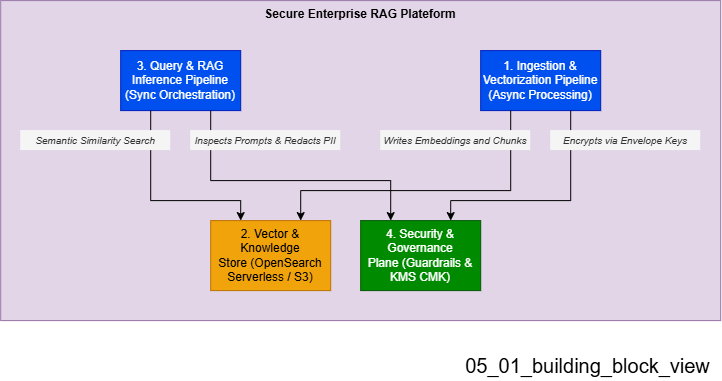

The diagram above was exported from draw.io. Its source (the exported page's mxGraphModel, read from the mxfile embedded in the PNG):
<mxGraphModel dx="902" dy="1000" grid="1" gridSize="10" guides="1" tooltips="1" connect="1" arrows="1" fold="1" page="1" pageScale="1" pageWidth="827" pageHeight="1169" math="0" shadow="0">
  <root>
    <mxCell id="0" />
    <mxCell id="1" parent="0" />
    <mxCell id="n6bf-WvucoBZA0CGI9hr-1" parent="1" style="rounded=0;whiteSpace=wrap;html=1;fillColor=#e1d5e7;strokeColor=#9673a6;verticalAlign=top;" value="&lt;b&gt;Secure Enterprise RAG Plateform&lt;/b&gt;" vertex="1">
      <mxGeometry height="320" width="720" x="40" y="100" as="geometry" />
    </mxCell>
    <mxCell id="n6bf-WvucoBZA0CGI9hr-2" parent="1" style="rounded=0;whiteSpace=wrap;html=1;fillColor=#0050ef;fontColor=#ffffff;strokeColor=#001DBC;" value="1. Ingestion &amp;amp; Vectorization Pipeline (Async Processing)" vertex="1">
      <mxGeometry height="60" width="120" x="520" y="150" as="geometry" />
    </mxCell>
    <mxCell id="n6bf-WvucoBZA0CGI9hr-3" parent="1" style="rounded=0;whiteSpace=wrap;html=1;fillColor=#0050ef;fontColor=#ffffff;strokeColor=#001DBC;" value="3. Query &amp;amp; RAG Inference Pipeline (Sync Orchestration)" vertex="1">
      <mxGeometry height="60" width="120" x="160" y="150" as="geometry" />
    </mxCell>
    <mxCell id="n6bf-WvucoBZA0CGI9hr-4" parent="1" style="rounded=0;whiteSpace=wrap;html=1;fillColor=#008a00;fontColor=#ffffff;strokeColor=#005700;" value="4. Security &amp;amp; Governance Plane&amp;nbsp;(Guardrails &amp;amp; KMS CMK)" vertex="1">
      <mxGeometry height="70" width="120" x="400" y="320" as="geometry" />
    </mxCell>
    <mxCell id="n6bf-WvucoBZA0CGI9hr-5" parent="1" style="rounded=0;whiteSpace=wrap;html=1;fillColor=#f0a30a;strokeColor=#BD7000;fontColor=#000000;" value="2. Vector &amp;amp; Knowledge Store&amp;nbsp;(OpenSearch Serverless / S3)" vertex="1">
      <mxGeometry height="70" width="120" x="250" y="320" as="geometry" />
    </mxCell>
    <mxCell id="n6bf-WvucoBZA0CGI9hr-6" edge="1" parent="1" source="n6bf-WvucoBZA0CGI9hr-3" style="endArrow=classic;html=1;rounded=0;edgeStyle=orthogonalEdgeStyle;exitX=0.25;exitY=1;exitDx=0;exitDy=0;entryX=0.25;entryY=0;entryDx=0;entryDy=0;" target="n6bf-WvucoBZA0CGI9hr-5" value="">
      <mxGeometry height="50" relative="1" width="50" as="geometry">
        <Array as="points">
          <mxPoint x="190" y="300" />
          <mxPoint x="280" y="300" />
        </Array>
        <mxPoint x="390" y="480" as="sourcePoint" />
        <mxPoint x="440" y="430" as="targetPoint" />
      </mxGeometry>
    </mxCell>
    <mxCell id="n6bf-WvucoBZA0CGI9hr-7" edge="1" parent="1" source="n6bf-WvucoBZA0CGI9hr-3" style="endArrow=classic;html=1;rounded=0;edgeStyle=orthogonalEdgeStyle;exitX=0.75;exitY=1;exitDx=0;exitDy=0;entryX=0.25;entryY=0;entryDx=0;entryDy=0;" target="n6bf-WvucoBZA0CGI9hr-4" value="">
      <mxGeometry height="50" relative="1" width="50" as="geometry">
        <Array as="points">
          <mxPoint x="250" y="280" />
          <mxPoint x="430" y="280" />
        </Array>
        <mxPoint x="300" y="250" as="sourcePoint" />
        <mxPoint x="270" y="330" as="targetPoint" />
      </mxGeometry>
    </mxCell>
    <mxCell id="n6bf-WvucoBZA0CGI9hr-8" edge="1" parent="1" source="n6bf-WvucoBZA0CGI9hr-2" style="endArrow=classic;html=1;rounded=0;edgeStyle=orthogonalEdgeStyle;exitX=0.25;exitY=1;exitDx=0;exitDy=0;entryX=0.75;entryY=0;entryDx=0;entryDy=0;" target="n6bf-WvucoBZA0CGI9hr-5" value="">
      <mxGeometry height="50" relative="1" width="50" as="geometry">
        <Array as="points">
          <mxPoint x="550" y="290" />
          <mxPoint x="340" y="290" />
        </Array>
        <mxPoint x="250" y="230" as="sourcePoint" />
        <mxPoint x="250" y="310" as="targetPoint" />
      </mxGeometry>
    </mxCell>
    <mxCell id="n6bf-WvucoBZA0CGI9hr-9" edge="1" parent="1" source="n6bf-WvucoBZA0CGI9hr-2" style="endArrow=classic;html=1;rounded=0;edgeStyle=orthogonalEdgeStyle;exitX=0.75;exitY=1;exitDx=0;exitDy=0;entryX=0.75;entryY=0;entryDx=0;entryDy=0;" target="n6bf-WvucoBZA0CGI9hr-4" value="">
      <mxGeometry height="50" relative="1" width="50" as="geometry">
        <Array as="points">
          <mxPoint x="610" y="300" />
          <mxPoint x="490" y="300" />
        </Array>
        <mxPoint x="250" y="240" as="sourcePoint" />
        <mxPoint x="290" y="320" as="targetPoint" />
      </mxGeometry>
    </mxCell>
    <mxCell id="n6bf-WvucoBZA0CGI9hr-10" parent="1" style="rounded=0;whiteSpace=wrap;html=1;strokeColor=none;fillColor=#f5f5f5;fontColor=#333333;fontSize=10;fontStyle=2" value="Writes Embeddings and Chunks" vertex="1">
      <mxGeometry height="20" width="150" x="420" y="230" as="geometry" />
    </mxCell>
    <mxCell id="n6bf-WvucoBZA0CGI9hr-11" parent="1" style="rounded=0;whiteSpace=wrap;html=1;strokeColor=none;fillColor=#f5f5f5;fontColor=#333333;fontSize=10;fontStyle=2" value="Encrypts via Envelope Keys" vertex="1">
      <mxGeometry height="20" width="150" x="590" y="230" as="geometry" />
    </mxCell>
    <mxCell id="n6bf-WvucoBZA0CGI9hr-12" parent="1" style="rounded=0;whiteSpace=wrap;html=1;strokeColor=none;fillColor=#f5f5f5;fontColor=#333333;fontSize=10;fontStyle=2" value="Semantic Similarity Search" vertex="1">
      <mxGeometry height="20" width="150" x="60" y="230" as="geometry" />
    </mxCell>
    <mxCell id="n6bf-WvucoBZA0CGI9hr-14" parent="1" style="rounded=0;whiteSpace=wrap;html=1;strokeColor=none;fillColor=#f5f5f5;fontColor=#333333;fontSize=10;fontStyle=2" value="Inspects Prompts &amp;amp; Redacts PII" vertex="1">
      <mxGeometry height="20" width="150" x="230" y="230" as="geometry" />
    </mxCell>
    <mxCell id="cpsbEOm7Q_a5SIhghpTk-1" parent="1" style="text;html=1;whiteSpace=wrap;strokeColor=none;fillColor=none;align=center;verticalAlign=middle;rounded=0;fontSize=20;" value="05_01_building_block_view" vertex="1">
      <mxGeometry height="30" width="265" x="495" y="450" as="geometry" />
    </mxCell>
  </root>
</mxGraphModel>